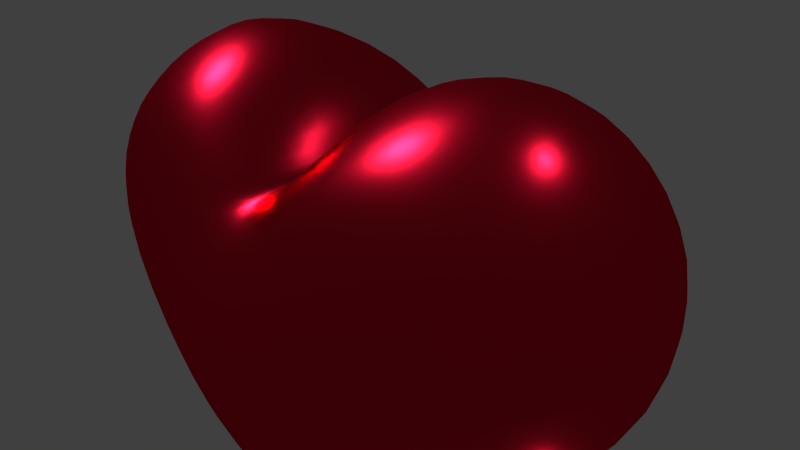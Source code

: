 # Source: cac9d49c0fa54fe89a3368b980d5a286.blend  (saved by Blender 2.73.0; exported with 4.5.12 LTS)
import bpy
from mathutils import Matrix  # noqa: F401  (used for matrix-valued properties, if any)

bpy.ops.wm.read_factory_settings(use_empty=True)
scene = bpy.context.scene
scene.name = 'Scene'

# ---- collections
col_collection_1 = bpy.data.collections.new('Collection 1'); scene.collection.children.link(col_collection_1)

# ---- materials (node trees are filled in below, after node groups)
mat_material = bpy.data.materials.new('Material')
mat_material.alpha_threshold = 0.0
mat_material.roughness = 0.5
mat_material.line_color = (0.0, 0.0, 0.0, 1.0)

# ---- material node trees
mat_material.use_nodes = True; mat_material.node_tree.nodes.clear()
_N = mat_material.node_tree.nodes; _L = mat_material.node_tree.links
n0 = _N.new('ShaderNodeOutputMaterial'); n0.name = 'Material Output'; n0.location = (300, 300)
n1 = _N.new('ShaderNodeBsdfAnisotropic'); n1.name = 'Glossy BSDF'; n1.location = (100, 300)
n1.distribution = 'GGX'
n1.inputs[0].default_value = (0.8, 0.007964, 0.03741, 1.0)
n1.inputs[1].default_value = 0.2864
_L.new(n1.outputs[0], n0.inputs[0])
n0.is_active_output = True

# ---- world
world_world = bpy.data.worlds.new('World'); scene.world = world_world
world_world.color = (0.05088, 0.05088, 0.05088)
world_world.use_sun_shadow = False
world_world.sun_shadow_jitter_overblur = 0.0
world_world.cycles.sampling_method = 'MANUAL'
world_world.cycles.sample_map_resolution = 256

# ---- cameras
cam_camera = bpy.data.cameras.new('Camera')
cam_camera.clip_end = 100.0
cam_camera.lens = 35.0
cam_camera.sensor_width = 32.0
cam_camera.sensor_height = 18.0
cam_camera.ortho_scale = 7.314
cam_camera.dof.focus_distance = 0.0

# ---- lights
light_point = bpy.data.lights.new('Point', 'POINT')
light_point.transmission_factor = 0.0
light_point.energy = 100.0
light_point.shadow_buffer_clip_start = 0.5
light_point.shadow_soft_size = 0.1
light_point.shadow_maximum_resolution = 0.006
light_point.use_absolute_resolution = True
light_point.cycles.use_multiple_importance_sampling = False
light_sun = bpy.data.lights.new('Sun', 'SUN')
light_sun.transmission_factor = 0.0
light_sun.angle = 0.1993
light_sun.energy = 1.0
light_sun.shadow_buffer_clip_start = 0.5
light_sun.shadow_soft_size = 0.1
light_sun.shadow_cascade_max_distance = 1000.0
light_sun.cycles.use_multiple_importance_sampling = False
light_lamp = bpy.data.lights.new('Lamp', 'POINT')
light_lamp.transmission_factor = 0.0
light_lamp.cutoff_distance = 30.0
light_lamp.energy = 100.0
light_lamp.shadow_buffer_clip_start = 1.001
light_lamp.shadow_soft_size = 0.1
light_lamp.shadow_maximum_resolution = 0.006
light_lamp.use_absolute_resolution = True
light_lamp.cycles.use_multiple_importance_sampling = False

# ---- meshes
me_cube = bpy.data.meshes.new('Cube')
me_cube.from_pydata([(0.738, -0.5782, -0.827), (0.0, -1.788e-07, 0.5152), (0.0, 0.0, -2.007), (1.0, -0.6513, 0.7163), (0.9426, 0.0, 1.192), (1.0, 0.0, -0.9631), (0.0, -0.7885, -0.9723), (0.0, -0.6322, 0.5199), (1.664, 0.0, -0.1403), (1.07, -0.772, 0.008537), (0.0, -1.0, -0.3646), (0.1849, -3.576e-07, 0.9377), (0.58, 0.0, -1.425), (0.5, -0.6813, -0.8768), (0.5, -0.8164, 0.7027), (0.4903, -0.9141, -0.1965), (0.9545, -0.417, -0.8172), (0.984, -0.3499, 1.001), (0.0, -0.5926, -1.331), (0.0, -0.3726, 0.5152), (1.467, -0.5028, -0.06591), (0.4904, -0.5054, -1.235), (0.3424, -0.4249, 0.936), (1.574, 0.0, 0.6099), (1.106, -0.7719, 0.3785), (0.0, -1.0, 0.2095), (0.3804, -0.9486, 0.2177), (1.493, -0.4625, 0.4942), (1.353, 0.0, -0.5517), (0.0, -0.914, -0.6685), (0.9426, -0.7265, -0.3129), (0.4951, -0.8325, -0.5366), (1.211, -0.4545, -0.4415), (0.1668, 0.0, -1.798), (0.0, -0.1588, -1.824), (0.5352, -0.2527, -1.33), (0.2452, -0.549, -1.283), (0.3041, -0.3199, -1.5), (0.05088, -0.651, 0.5385), (0.01882, 0.0, 0.5582), (0.03485, -0.3779, 0.558)], [], [(27, 17, 3, 24), (32, 20, 9, 30), (21, 13, 6, 18, 36), (40, 19, 7, 38), (15, 26, 25, 10), (16, 0, 13, 21), (17, 22, 14, 3), (24, 3, 14, 26), (30, 9, 15, 31), (23, 4, 17, 27), (28, 8, 20, 32), (37, 36, 18, 34), (39, 1, 19, 40), (5, 16, 21, 35, 12), (4, 11, 22, 17), (20, 27, 24, 9), (26, 14, 38, 7, 25), (9, 24, 26, 15), (8, 23, 27, 20), (16, 32, 30, 0), (31, 15, 10, 29), (0, 30, 31, 13), (5, 28, 32, 16), (33, 37, 34, 2), (12, 35, 37, 33), (35, 21, 36, 37), (11, 39, 40, 22), (22, 40, 38, 14), (13, 31, 29, 6)])
me_cube.polygons.foreach_set('use_smooth', [True] * 29)
_ca = me_cube.color_attributes.new('Col', 'BYTE_COLOR', 'CORNER')
_ca.data.foreach_set('color', [0.3419, 0.007499, 0.01681, 1.0, 0.3419, 0.007499, 0.01681, 1.0, 0.3419, 0.007499, 0.01681, 1.0, 0.3419, 0.007499, 0.01681, 1.0, 0.3419, 0.007499, 0.01681, 1.0, 0.3419, 0.007499, 0.01681, 1.0, 0.3419, 0.007499, 0.01681, 1.0, 0.3419, 0.007499, 0.01681, 1.0, 0.3419, 0.007499, 0.01681, 1.0, 0.3419, 0.007499, 0.01681, 1.0, 0.3419, 0.007499, 0.01681, 1.0, 0.3419, 0.007499, 0.01681, 1.0, 0.3419, 0.007499, 0.01681, 1.0, 0.3419, 0.007499, 0.01681, 1.0, 0.3419, 0.007499, 0.01681, 1.0, 0.3419, 0.007499, 0.01681, 1.0, 0.3419, 0.007499, 0.01681, 1.0, 0.3419, 0.007499, 0.01681, 1.0, 0.3419, 0.007499, 0.01681, 1.0, 0.3419, 0.007499, 0.01681, 1.0, 0.3419, 0.007499, 0.01681, 1.0, 0.3419, 0.007499, 0.01681, 1.0, 0.3419, 0.007499, 0.01681, 1.0, 0.3419, 0.007499, 0.01681, 1.0, 0.3419, 0.007499, 0.01681, 1.0, 0.3419, 0.007499, 0.01681, 1.0, 0.3419, 0.007499, 0.01681, 1.0, 0.3419, 0.007499, 0.01681, 1.0, 0.3419, 0.007499, 0.01681, 1.0, 0.3419, 0.007499, 0.01681, 1.0, 0.3419, 0.007499, 0.01681, 1.0, 0.3419, 0.007499, 0.01681, 1.0, 0.3419, 0.007499, 0.01681, 1.0, 0.3419, 0.007499, 0.01681, 1.0, 0.3419, 0.007499, 0.01681, 1.0, 0.3419, 0.007499, 0.01681, 1.0, 0.3419, 0.007499, 0.01681, 1.0, 0.3419, 0.007499, 0.01681, 1.0, 0.3467, 0.007499, 0.01681, 1.0, 0.3419, 0.007499, 0.01681, 1.0, 0.3419, 0.007499, 0.01681, 1.0, 0.3419, 0.007499, 0.01681, 1.0, 0.3419, 0.007499, 0.01681, 1.0, 0.3419, 0.007499, 0.01681, 1.0, 0.3419, 0.007499, 0.01681, 1.0, 0.3419, 0.007499, 0.01681, 1.0, 0.3419, 0.007499, 0.01681, 1.0, 0.3419, 0.007499, 0.01681, 1.0, 0.3419, 0.007499, 0.01681, 1.0, 0.3419, 0.007499, 0.01681, 1.0, 0.3419, 0.007499, 0.01681, 1.0, 0.3419, 0.007499, 0.01681, 1.0, 0.3419, 0.007499, 0.01681, 1.0, 0.3419, 0.007499, 0.01681, 1.0, 0.3419, 0.007499, 0.01681, 1.0, 0.3419, 0.007499, 0.01681, 1.0, 0.3419, 0.007499, 0.01681, 1.0, 0.3419, 0.007499, 0.01681, 1.0, 0.3467, 0.007499, 0.01764, 1.0, 0.3419, 0.007499, 0.01681, 1.0, 0.3419, 0.007499, 0.01681, 1.0, 0.3419, 0.007499, 0.01681, 1.0, 0.3419, 0.007499, 0.01681, 1.0, 0.3419, 0.007499, 0.01681, 1.0, 0.3419, 0.007499, 0.01681, 1.0, 0.3419, 0.007499, 0.01681, 1.0, 0.3419, 0.007499, 0.01681, 1.0, 0.3419, 0.007499, 0.01681, 1.0, 0.3419, 0.007499, 0.01681, 1.0, 0.3419, 0.007499, 0.01681, 1.0, 0.3419, 0.007499, 0.01681, 1.0, 0.3419, 0.007499, 0.01681, 1.0, 0.3419, 0.007499, 0.01681, 1.0, 0.3419, 0.007499, 0.01681, 1.0, 0.3419, 0.007499, 0.01681, 1.0, 0.3419, 0.007499, 0.01681, 1.0, 0.3419, 0.007499, 0.01681, 1.0, 0.3419, 0.007499, 0.01681, 1.0, 0.3419, 0.007499, 0.01681, 1.0, 0.3419, 0.007499, 0.01681, 1.0, 0.3419, 0.007499, 0.01681, 1.0, 0.3419, 0.007499, 0.01681, 1.0, 0.3419, 0.007499, 0.01681, 1.0, 0.3419, 0.007499, 0.01681, 1.0, 0.3419, 0.007499, 0.01681, 1.0, 0.3419, 0.007499, 0.01681, 1.0, 0.3419, 0.007499, 0.01681, 1.0, 0.3419, 0.007499, 0.01681, 1.0, 0.3419, 0.007499, 0.01681, 1.0, 0.3419, 0.007499, 0.01681, 1.0, 0.3419, 0.007499, 0.01681, 1.0, 0.3419, 0.007499, 0.01681, 1.0, 0.3419, 0.007499, 0.01681, 1.0, 0.3419, 0.007499, 0.01681, 1.0, 0.3419, 0.007499, 0.01681, 1.0, 0.3419, 0.007499, 0.01681, 1.0, 0.3419, 0.007499, 0.01681, 1.0, 0.3419, 0.007499, 0.01681, 1.0, 0.3419, 0.007499, 0.01681, 1.0, 0.3419, 0.007499, 0.01681, 1.0, 0.3419, 0.007499, 0.01681, 1.0, 0.3419, 0.007499, 0.01681, 1.0, 0.3419, 0.007499, 0.01681, 1.0, 0.3419, 0.007499, 0.01681, 1.0, 0.3419, 0.007499, 0.01681, 1.0, 0.3419, 0.007499, 0.01681, 1.0, 0.3419, 0.007499, 0.01681, 1.0, 0.3419, 0.007499, 0.01681, 1.0, 0.3419, 0.007499, 0.01681, 1.0, 0.3419, 0.007499, 0.01681, 1.0, 0.3419, 0.007499, 0.01681, 1.0, 0.3419, 0.007499, 0.01681, 1.0, 0.3419, 0.007499, 0.01681, 1.0, 0.3419, 0.007499, 0.01681, 1.0, 0.3419, 0.007499, 0.01681, 1.0, 0.3419, 0.007499, 0.01681, 1.0, 0.3419, 0.007499, 0.01681, 1.0, 0.3419, 0.007499, 0.01681, 1.0, 0.3419, 0.007499, 0.01681, 1.0])
me_cube.materials.append(mat_material)
me_cube.use_remesh_preserve_volume = False
me_cube.use_remesh_preserve_attributes = False
me_cube.use_mirror_vertex_groups = False
me_cube.update()

# ---- objects
ob_point = bpy.data.objects.new('Point', light_point)
ob_sun = bpy.data.objects.new('Sun', light_sun)
ob_cube = bpy.data.objects.new('Cube', me_cube)
ob_lamp = bpy.data.objects.new('Lamp', light_lamp)
ob_camera = bpy.data.objects.new('Camera', cam_camera)

# ---- transforms, parenting, visibility, modifiers, constraints
ob_point.location = (4.173, 0.4295, -6.1)
ob_point.lineart.crease_threshold = 0.0
ob_sun.location = (-6.48, -1.217, 6.302)
ob_sun.rotation_euler = (-0.03329, -0.7247, 0.07652)
ob_sun.lineart.crease_threshold = 0.0
ob_cube.location = (0.0, 0.0, 0.0)
ob_cube.scale = (2.608, 2.608, 2.608)
ob_cube.lock_rotations_4d = False
ob_cube.empty_display_type = 'ARROWS'
ob_cube.lineart.crease_threshold = 0.0
_m = ob_cube.modifiers.new('Mirror', 'MIRROR')
_m.use_axis = (True, True, False)
_m.use_clip = True
_m = ob_cube.modifiers.new('Subsurf', 'SUBSURF')
_m.uv_smooth = 'PRESERVE_CORNERS'
_m.quality = 2
_m.levels = 3
_m.show_only_control_edges = False
ob_lamp.location = (4.076, 1.005, 5.904)
ob_lamp.rotation_euler = (0.6503, 0.05522, 1.866)
ob_lamp.lock_rotations_4d = False
ob_lamp.empty_display_type = 'ARROWS'
ob_lamp.color = (0.0, 0.0, 0.0, 0.0)
ob_lamp.lineart.crease_threshold = 0.0
ob_camera.location = (7.481, -6.508, 5.344)
ob_camera.rotation_euler = (1.109, 0.01082, 0.8149)
ob_camera.lock_rotations_4d = False
ob_camera.empty_display_type = 'ARROWS'
ob_camera.color = (0.0, 0.0, 0.0, 0.0)
ob_camera.display_type = 'WIRE'
ob_camera.lineart.crease_threshold = 0.0

# ---- collection membership
col_collection_1.objects.link(ob_point)
col_collection_1.objects.link(ob_sun)
col_collection_1.objects.link(ob_cube)
col_collection_1.objects.link(ob_lamp)
col_collection_1.objects.link(ob_camera)

# ---- scene / render settings (as saved in the file)
scene.camera = ob_camera
scene.frame_start = 1; scene.frame_end = 250; scene.frame_set(1)
scene.render.engine = 'CYCLES'
scene.render.resolution_percentage = 50
scene.render.dither_intensity = 0.0
scene.cycles.use_denoising = False
scene.cycles.samples = 10
scene.cycles.sampling_pattern = 'TABULATED_SOBOL'
scene.cycles.light_sampling_threshold = 0.0
scene.cycles.use_adaptive_sampling = False
scene.cycles.use_light_tree = False
scene.cycles.blur_glossy = 0.0
scene.cycles.pixel_filter_type = 'GAUSSIAN'
scene.cycles.sample_clamp_indirect = 0.0
scene.view_settings.view_transform = 'Standard'
bpy.context.view_layer.update()
